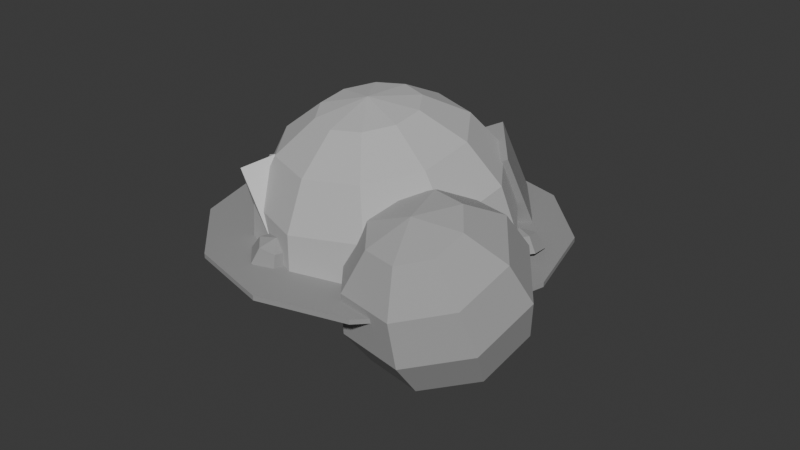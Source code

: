 # Source: rock_flat.blend  (saved by Blender 5.1.29; exported with 4.5.12 LTS)
import bpy
from mathutils import Matrix  # noqa: F401  (used for matrix-valued properties, if any)

bpy.ops.wm.read_factory_settings(use_empty=True)
scene = bpy.context.scene
scene.name = 'Scene'

# ---- collections
col_collection = bpy.data.collections.new('Collection'); scene.collection.children.link(col_collection)

# ---- materials (node trees are filled in below, after node groups)
mat_hemispheremat = bpy.data.materials.new('HemisphereMat')
mat_hemispheremat.diffuse_color = (0.502, 0.502, 0.502, 1.0)
mat_spheremat = bpy.data.materials.new('SphereMat')
mat_spheremat.diffuse_color = (0.3765, 0.3765, 0.3765, 1.0)
mat_hemispheremat_001 = bpy.data.materials.new('HemisphereMat.001')
mat_hemispheremat_001.diffuse_color = (0.6275, 0.6275, 0.6275, 1.0)
mat_boxmat = bpy.data.materials.new('BoxMat')
mat_boxmat.diffuse_color = (0.3137, 0.3137, 0.3137, 1.0)

# ---- material node trees
mat_hemispheremat.use_nodes = True; mat_hemispheremat.node_tree.nodes.clear()
_N = mat_hemispheremat.node_tree.nodes; _L = mat_hemispheremat.node_tree.links
n0 = _N.new('ShaderNodeBsdfPrincipled'); n0.name = 'Principled BSDF'; n0.location = (-200, 100)
n0.inputs[0].default_value = (0.502, 0.502, 0.502, 1.0)
n0.inputs[2].default_value = 1.0
n1 = _N.new('ShaderNodeOutputMaterial'); n1.name = 'Material Output'; n1.location = (200, 100)
_L.new(n0.outputs[0], n1.inputs[0])
n1.is_active_output = True
mat_spheremat.use_nodes = True; mat_spheremat.node_tree.nodes.clear()
_N = mat_spheremat.node_tree.nodes; _L = mat_spheremat.node_tree.links
n0 = _N.new('ShaderNodeBsdfPrincipled'); n0.name = 'Principled BSDF'; n0.location = (-200, 100)
n0.inputs[0].default_value = (0.3765, 0.3765, 0.3765, 1.0)
n0.inputs[2].default_value = 1.0
n1 = _N.new('ShaderNodeOutputMaterial'); n1.name = 'Material Output'; n1.location = (200, 100)
_L.new(n0.outputs[0], n1.inputs[0])
n1.is_active_output = True
mat_hemispheremat_001.use_nodes = True; mat_hemispheremat_001.node_tree.nodes.clear()
_N = mat_hemispheremat_001.node_tree.nodes; _L = mat_hemispheremat_001.node_tree.links
n0 = _N.new('ShaderNodeBsdfPrincipled'); n0.name = 'Principled BSDF'; n0.location = (-200, 100)
n0.inputs[0].default_value = (0.6275, 0.6275, 0.6275, 1.0)
n0.inputs[2].default_value = 1.0
n1 = _N.new('ShaderNodeOutputMaterial'); n1.name = 'Material Output'; n1.location = (200, 100)
_L.new(n0.outputs[0], n1.inputs[0])
n1.is_active_output = True
mat_boxmat.use_nodes = True; mat_boxmat.node_tree.nodes.clear()
_N = mat_boxmat.node_tree.nodes; _L = mat_boxmat.node_tree.links
n0 = _N.new('ShaderNodeBsdfPrincipled'); n0.name = 'Principled BSDF'; n0.location = (-200, 100)
n0.inputs[0].default_value = (0.3137, 0.3137, 0.3137, 1.0)
n0.inputs[2].default_value = 1.0
n1 = _N.new('ShaderNodeOutputMaterial'); n1.name = 'Material Output'; n1.location = (200, 100)
_L.new(n0.outputs[0], n1.inputs[0])
n1.is_active_output = True

# ---- world
world_world = bpy.data.worlds.new('World'); scene.world = world_world
world_world.use_nodes = True; world_world.node_tree.nodes.clear()
_N = world_world.node_tree.nodes; _L = world_world.node_tree.links
n0 = _N.new('ShaderNodeOutputWorld'); n0.name = 'World Output'; n0.location = (200, 100)
n1 = _N.new('ShaderNodeBackground'); n1.name = 'Background'; n1.location = (-200, 100)
n1.inputs[0].default_value = (0.05088, 0.05088, 0.05088, 1.0)
_L.new(n1.outputs[0], n0.inputs[0])
n0.is_active_output = True
world_world.color = (0.05088, 0.05088, 0.05088)
world_world.sun_shadow_jitter_overblur = 0.0

# ---- meshes
me_hemisphere = bpy.data.meshes.new('Hemisphere')
me_hemisphere.from_pydata([(0.55, 0.0, 0.0), (0.445, 0.3233, 0.0), (0.17, 0.5231, 0.0), (-0.17, 0.5231, 0.0), (-0.445, 0.3233, 0.0), (-0.55, 6.736e-17, 0.0), (-0.445, -0.3233, 0.0), (-0.17, -0.5231, 0.0), (0.17, -0.5231, 0.0), (0.445, -0.3233, 0.0), (0.5081, 0.0, 0.2105), (0.4111, 0.2987, 0.2105), (0.157, 0.4833, 0.2105), (-0.157, 0.4833, 0.2105), (-0.4111, 0.2987, 0.2105), (-0.5081, 6.223e-17, 0.2105), (-0.4111, -0.2987, 0.2105), (-0.157, -0.4833, 0.2105), (0.157, -0.4833, 0.2105), (0.4111, -0.2987, 0.2105), (0.3889, 0.0, 0.3889), (0.3146, 0.2286, 0.3889), (0.1202, 0.3699, 0.3889), (-0.1202, 0.3699, 0.3889), (-0.3146, 0.2286, 0.3889), (-0.3889, 4.763e-17, 0.3889), (-0.3146, -0.2286, 0.3889), (-0.1202, -0.3699, 0.3889), (0.1202, -0.3699, 0.3889), (0.3146, -0.2286, 0.3889), (0.2105, 0.0, 0.5081), (0.1703, 0.1237, 0.5081), (0.06504, 0.2002, 0.5081), (-0.06504, 0.2002, 0.5081), (-0.1703, 0.1237, 0.5081), (-0.2105, 2.578e-17, 0.5081), (-0.1703, -0.1237, 0.5081), (-0.06504, -0.2002, 0.5081), (0.06504, -0.2002, 0.5081), (0.1703, -0.1237, 0.5081), (0.0, 0.0, 0.55)], [], [(0, 1, 11, 10), (1, 2, 12, 11), (2, 3, 13, 12), (3, 4, 14, 13), (4, 5, 15, 14), (5, 6, 16, 15), (6, 7, 17, 16), (7, 8, 18, 17), (8, 9, 19, 18), (9, 0, 10, 19), (10, 11, 21, 20), (11, 12, 22, 21), (12, 13, 23, 22), (13, 14, 24, 23), (14, 15, 25, 24), (15, 16, 26, 25), (16, 17, 27, 26), (17, 18, 28, 27), (18, 19, 29, 28), (19, 10, 20, 29), (20, 21, 31, 30), (21, 22, 32, 31), (22, 23, 33, 32), (23, 24, 34, 33), (24, 25, 35, 34), (25, 26, 36, 35), (26, 27, 37, 36), (27, 28, 38, 37), (28, 29, 39, 38), (29, 20, 30, 39), (30, 31, 40), (31, 32, 40), (32, 33, 40), (33, 34, 40), (34, 35, 40), (35, 36, 40), (36, 37, 40), (37, 38, 40), (38, 39, 40), (39, 30, 40), (9, 8, 7, 6, 5, 4, 3, 2, 1, 0)])
me_hemisphere.materials.append(mat_hemispheremat)
me_hemisphere.update()
me_sphere = bpy.data.meshes.new('Sphere')
me_sphere.from_pydata([(0.0, 0.0, -0.38), (0.0, 0.0, 0.38), (0.19, 0.0, 0.3291), (0.1344, 0.1344, 0.3291), (1.163e-17, 0.19, 0.3291), (-0.1344, 0.1344, 0.3291), (-0.19, 2.327e-17, 0.3291), (-0.1344, -0.1344, 0.3291), (-3.49e-17, -0.19, 0.3291), (0.1344, -0.1344, 0.3291), (0.3291, 0.0, 0.19), (0.2327, 0.2327, 0.19), (2.015e-17, 0.3291, 0.19), (-0.2327, 0.2327, 0.19), (-0.3291, 4.03e-17, 0.19), (-0.2327, -0.2327, 0.19), (-6.045e-17, -0.3291, 0.19), (0.2327, -0.2327, 0.19), (0.38, 0.0, 2.327e-17), (0.2687, 0.2687, 2.327e-17), (2.327e-17, 0.38, 2.327e-17), (-0.2687, 0.2687, 2.327e-17), (-0.38, 4.654e-17, 2.327e-17), (-0.2687, -0.2687, 2.327e-17), (-6.98e-17, -0.38, 2.327e-17), (0.2687, -0.2687, 2.327e-17), (0.3291, 0.0, -0.19), (0.2327, 0.2327, -0.19), (2.015e-17, 0.3291, -0.19), (-0.2327, 0.2327, -0.19), (-0.3291, 4.03e-17, -0.19), (-0.2327, -0.2327, -0.19), (-6.045e-17, -0.3291, -0.19), (0.2327, -0.2327, -0.19), (0.19, 0.0, -0.3291), (0.1344, 0.1344, -0.3291), (1.163e-17, 0.19, -0.3291), (-0.1344, 0.1344, -0.3291), (-0.19, 2.327e-17, -0.3291), (-0.1344, -0.1344, -0.3291), (-3.49e-17, -0.19, -0.3291), (0.1344, -0.1344, -0.3291)], [], [(1, 2, 3), (1, 3, 4), (1, 4, 5), (1, 5, 6), (1, 6, 7), (1, 7, 8), (1, 8, 9), (1, 9, 2), (2, 10, 11, 3), (3, 11, 12, 4), (4, 12, 13, 5), (5, 13, 14, 6), (6, 14, 15, 7), (7, 15, 16, 8), (8, 16, 17, 9), (9, 17, 10, 2), (10, 18, 19, 11), (11, 19, 20, 12), (12, 20, 21, 13), (13, 21, 22, 14), (14, 22, 23, 15), (15, 23, 24, 16), (16, 24, 25, 17), (17, 25, 18, 10), (18, 26, 27, 19), (19, 27, 28, 20), (20, 28, 29, 21), (21, 29, 30, 22), (22, 30, 31, 23), (23, 31, 32, 24), (24, 32, 33, 25), (25, 33, 26, 18), (26, 34, 35, 27), (27, 35, 36, 28), (28, 36, 37, 29), (29, 37, 38, 30), (30, 38, 39, 31), (31, 39, 40, 32), (32, 40, 41, 33), (33, 41, 34, 26), (34, 0, 35), (35, 0, 36), (36, 0, 37), (37, 0, 38), (38, 0, 39), (39, 0, 40), (40, 0, 41), (41, 0, 34)])
me_sphere.materials.append(mat_spheremat)
me_sphere.update()
me_hemisphere_001 = bpy.data.meshes.new('Hemisphere.001')
me_hemisphere_001.from_pydata([(0.22, 0.0, 0.0), (0.1556, 0.1556, 0.0), (1.347e-17, 0.22, 0.0), (-0.1556, 0.1556, 0.0), (-0.22, 2.694e-17, 0.0), (-0.1556, -0.1556, 0.0), (-4.041e-17, -0.22, 0.0), (0.1556, -0.1556, 0.0), (0.1905, 0.0, 0.11), (0.1347, 0.1347, 0.11), (1.167e-17, 0.1905, 0.11), (-0.1347, 0.1347, 0.11), (-0.1905, 2.333e-17, 0.11), (-0.1347, -0.1347, 0.11), (-3.5e-17, -0.1905, 0.11), (0.1347, -0.1347, 0.11), (0.11, 0.0, 0.1905), (0.07778, 0.07778, 0.1905), (6.736e-18, 0.11, 0.1905), (-0.07778, 0.07778, 0.1905), (-0.11, 1.347e-17, 0.1905), (-0.07778, -0.07778, 0.1905), (-2.021e-17, -0.11, 0.1905), (0.07778, -0.07778, 0.1905), (0.0, 0.0, 0.22)], [], [(0, 1, 9, 8), (1, 2, 10, 9), (2, 3, 11, 10), (3, 4, 12, 11), (4, 5, 13, 12), (5, 6, 14, 13), (6, 7, 15, 14), (7, 0, 8, 15), (8, 9, 17, 16), (9, 10, 18, 17), (10, 11, 19, 18), (11, 12, 20, 19), (12, 13, 21, 20), (13, 14, 22, 21), (14, 15, 23, 22), (15, 8, 16, 23), (16, 17, 24), (17, 18, 24), (18, 19, 24), (19, 20, 24), (20, 21, 24), (21, 22, 24), (22, 23, 24), (23, 16, 24), (7, 6, 5, 4, 3, 2, 1, 0)])
me_hemisphere_001.materials.append(mat_hemispheremat_001)
me_hemisphere_001.update()
me_box = bpy.data.meshes.new('Box')
me_box.from_pydata([(-0.15, -0.125, 0.0), (0.15, -0.125, 0.0), (0.15, 0.125, 0.0), (-0.15, 0.125, 0.0), (-0.15, -0.125, 0.35), (0.15, -0.125, 0.35), (0.15, 0.125, 0.35), (-0.15, 0.125, 0.35)], [], [(3, 2, 1, 0), (4, 5, 6, 7), (0, 1, 5, 4), (1, 2, 6, 5), (2, 3, 7, 6), (3, 0, 4, 7)])
_uv = me_box.uv_layers.new(name='UVMap')
_uv.uv.foreach_set('vector', [0.07143, 0.8571, 0.9286, 0.8571, 0.9286, 0.1429, 0.07143, 0.1429, 0.07143, 0.1429, 0.9286, 0.1429, 0.9286, 0.8571, 0.07143, 0.8571, 0.07143, 0.0, 0.9286, 0.0, 0.9286, 1.0, 0.07143, 1.0, 0.1429, 0.0, 0.8571, 0.0, 0.8571, 1.0, 0.1429, 1.0, 0.9286, 0.0, 0.07143, 0.0, 0.07143, 1.0, 0.9286, 1.0, 0.8571, 0.0, 0.1429, 0.0, 0.1429, 1.0, 0.8571, 1.0])
me_box.materials.append(mat_boxmat)
me_box.update()
me_box_001 = bpy.data.meshes.new('Box.001')
me_box_001.from_pydata([(-0.1, -0.09, 0.0), (0.1, -0.09, 0.0), (0.1, 0.09, 0.0), (-0.1, 0.09, 0.0), (-0.1, -0.09, 0.22), (0.1, -0.09, 0.22), (0.1, 0.09, 0.22), (-0.1, 0.09, 0.22)], [], [(3, 2, 1, 0), (4, 5, 6, 7), (0, 1, 5, 4), (1, 2, 6, 5), (2, 3, 7, 6), (3, 0, 4, 7)])
_uv = me_box_001.uv_layers.new(name='UVMap')
_uv.uv.foreach_set('vector', [0.04545, 0.9091, 0.9545, 0.9091, 0.9545, 0.09091, 0.04545, 0.09091, 0.04545, 0.09091, 0.9545, 0.09091, 0.9545, 0.9091, 0.04545, 0.9091, 0.04545, 0.0, 0.9545, 0.0, 0.9545, 1.0, 0.04545, 1.0, 0.09091, 0.0, 0.9091, 0.0, 0.9091, 1.0, 0.09091, 1.0, 0.9545, 0.0, 0.04545, 0.0, 0.04545, 1.0, 0.9545, 1.0, 0.9091, 0.0, 0.09091, 0.0, 0.09091, 1.0, 0.9091, 1.0])
me_box_001.materials.append(mat_spheremat)
me_box_001.update()
me_hemisphere_002 = bpy.data.meshes.new('Hemisphere.002')
me_hemisphere_002.from_pydata([(0.09197, 0.0, 0.0), (0.04599, 0.07965, 0.0), (-0.04599, 0.07965, 0.0), (-0.09197, 1.126e-17, 0.0), (-0.04599, -0.07965, 0.0), (0.04599, -0.07965, 0.0), (0.06503, 0.0, 0.06503), (0.03252, 0.05632, 0.06503), (-0.03252, 0.05632, 0.06503), (-0.06503, 7.964e-18, 0.06503), (-0.03252, -0.05632, 0.06503), (0.03252, -0.05632, 0.06503), (0.0, 0.0, 0.09197)], [], [(0, 1, 7, 6), (1, 2, 8, 7), (2, 3, 9, 8), (3, 4, 10, 9), (4, 5, 11, 10), (5, 0, 6, 11), (6, 7, 12), (7, 8, 12), (8, 9, 12), (9, 10, 12), (10, 11, 12), (11, 6, 12), (5, 4, 3, 2, 1, 0)])
me_hemisphere_002.materials.append(mat_boxmat)
me_hemisphere_002.update()
me_hemisphere_003 = bpy.data.meshes.new('Hemisphere.003')
me_hemisphere_003.from_pydata([(0.09682, 0.0, 0.0), (0.04841, 0.08385, 0.0), (-0.04841, 0.08385, 0.0), (-0.09682, 1.186e-17, 0.0), (-0.04841, -0.08385, 0.0), (0.04841, -0.08385, 0.0), (0.06846, 0.0, 0.06846), (0.03423, 0.05929, 0.06846), (-0.03423, 0.05929, 0.06846), (-0.06846, 8.384e-18, 0.06846), (-0.03423, -0.05929, 0.06846), (0.03423, -0.05929, 0.06846), (0.0, 0.0, 0.09682)], [], [(0, 1, 7, 6), (1, 2, 8, 7), (2, 3, 9, 8), (3, 4, 10, 9), (4, 5, 11, 10), (5, 0, 6, 11), (6, 7, 12), (7, 8, 12), (8, 9, 12), (9, 10, 12), (10, 11, 12), (11, 6, 12), (5, 4, 3, 2, 1, 0)])
me_hemisphere_003.materials.append(mat_boxmat)
me_hemisphere_003.update()
me_hemisphere_004 = bpy.data.meshes.new('Hemisphere.004')
me_hemisphere_004.from_pydata([(0.0811, 0.0, 0.0), (0.04055, 0.07023, 0.0), (-0.04055, 0.07023, 0.0), (-0.0811, 9.931e-18, 0.0), (-0.04055, -0.07023, 0.0), (0.04055, -0.07023, 0.0), (0.05734, 0.0, 0.05734), (0.02867, 0.04966, 0.05734), (-0.02867, 0.04966, 0.05734), (-0.05734, 7.023e-18, 0.05734), (-0.02867, -0.04966, 0.05734), (0.02867, -0.04966, 0.05734), (0.0, 0.0, 0.0811)], [], [(0, 1, 7, 6), (1, 2, 8, 7), (2, 3, 9, 8), (3, 4, 10, 9), (4, 5, 11, 10), (5, 0, 6, 11), (6, 7, 12), (7, 8, 12), (8, 9, 12), (9, 10, 12), (10, 11, 12), (11, 6, 12), (5, 4, 3, 2, 1, 0)])
me_hemisphere_004.materials.append(mat_boxmat)
me_hemisphere_004.update()
me_hemisphere_005 = bpy.data.meshes.new('Hemisphere.005')
me_hemisphere_005.from_pydata([(0.06133, 0.0, 0.0), (0.03066, 0.05311, 0.0), (-0.03066, 0.05311, 0.0), (-0.06133, 7.51e-18, 0.0), (-0.03066, -0.05311, 0.0), (0.03066, -0.05311, 0.0), (0.04336, 0.0, 0.04336), (0.02168, 0.03755, 0.04336), (-0.02168, 0.03755, 0.04336), (-0.04336, 5.311e-18, 0.04336), (-0.02168, -0.03755, 0.04336), (0.02168, -0.03755, 0.04336), (0.0, 0.0, 0.06133)], [], [(0, 1, 7, 6), (1, 2, 8, 7), (2, 3, 9, 8), (3, 4, 10, 9), (4, 5, 11, 10), (5, 0, 6, 11), (6, 7, 12), (7, 8, 12), (8, 9, 12), (9, 10, 12), (10, 11, 12), (11, 6, 12), (5, 4, 3, 2, 1, 0)])
me_hemisphere_005.materials.append(mat_boxmat)
me_hemisphere_005.update()
me_hemisphere_006 = bpy.data.meshes.new('Hemisphere.006')
me_hemisphere_006.from_pydata([(0.07102, 0.0, 0.0), (0.03551, 0.06151, 0.0), (-0.03551, 0.06151, 0.0), (-0.07102, 8.698e-18, 0.0), (-0.03551, -0.06151, 0.0), (0.03551, -0.06151, 0.0), (0.05022, 0.0, 0.05022), (0.02511, 0.04349, 0.05022), (-0.02511, 0.04349, 0.05022), (-0.05022, 6.15e-18, 0.05022), (-0.02511, -0.04349, 0.05022), (0.02511, -0.04349, 0.05022), (0.0, 0.0, 0.07102)], [], [(0, 1, 7, 6), (1, 2, 8, 7), (2, 3, 9, 8), (3, 4, 10, 9), (4, 5, 11, 10), (5, 0, 6, 11), (6, 7, 12), (7, 8, 12), (8, 9, 12), (9, 10, 12), (10, 11, 12), (11, 6, 12), (5, 4, 3, 2, 1, 0)])
me_hemisphere_006.materials.append(mat_boxmat)
me_hemisphere_006.update()
me_wedge = bpy.data.meshes.new('Wedge')
me_wedge.from_pydata([(-0.09, -0.125, 0.0), (0.09, -0.125, 0.0), (-0.09, 0.125, 0.0), (0.09, 0.125, 0.0), (-0.09, 0.125, 0.3), (0.09, 0.125, 0.3)], [], [(0, 2, 3, 1), (3, 2, 4, 5), (0, 1, 5, 4), (0, 4, 2), (1, 3, 5)])
me_wedge.materials.append(mat_hemispheremat_001)
me_wedge.update()
me_cylinder = bpy.data.meshes.new('Cylinder')
me_cylinder.from_pydata([(0.75, 0.0, 0.0), (0.75, 0.0, 0.02), (0.6495, 0.375, 0.0), (0.6495, 0.375, 0.02), (0.375, 0.6495, 0.0), (0.375, 0.6495, 0.02), (4.592e-17, 0.75, 0.0), (4.592e-17, 0.75, 0.02), (-0.375, 0.6495, 0.0), (-0.375, 0.6495, 0.02), (-0.6495, 0.375, 0.0), (-0.6495, 0.375, 0.02), (-0.75, 9.185e-17, 0.0), (-0.75, 9.185e-17, 0.02), (-0.6495, -0.375, 0.0), (-0.6495, -0.375, 0.02), (-0.375, -0.6495, 0.0), (-0.375, -0.6495, 0.02), (-1.378e-16, -0.75, 0.0), (-1.378e-16, -0.75, 0.02), (0.375, -0.6495, 0.0), (0.375, -0.6495, 0.02), (0.6495, -0.375, 0.0), (0.6495, -0.375, 0.02)], [], [(22, 20, 18, 16, 14, 12, 10, 8, 6, 4, 2, 0), (0, 2, 3, 1), (2, 4, 5, 3), (4, 6, 7, 5), (6, 8, 9, 7), (8, 10, 11, 9), (10, 12, 13, 11), (12, 14, 15, 13), (14, 16, 17, 15), (16, 18, 19, 17), (18, 20, 21, 19), (20, 22, 23, 21), (22, 0, 1, 23), (1, 3, 5, 7, 9, 11, 13, 15, 17, 19, 21, 23)])
_uv = me_cylinder.uv_layers.new(name='UVMap')
_uv.uv.foreach_set('vector', [0.933, 0.25, 0.75, 0.06699, 0.5, 0.0, 0.25, 0.06699, 0.06699, 0.25, 0.0, 0.5, 0.06699, 0.75, 0.25, 0.933, 0.5, 1.0, 0.75, 0.933, 0.933, 0.75, 1.0, 0.5, 0.0, 0.0, 0.2618, 0.0, 0.2618, 0.01333, 0.0, 0.01333, 0.2618, 0.0, 0.5236, 0.0, 0.5236, 0.01333, 0.2618, 0.01333, 0.5236, 0.0, 0.7854, 0.0, 0.7854, 0.01333, 0.5236, 0.01333, 0.7854, 0.0, 1.047, 0.0, 1.047, 0.01333, 0.7854, 0.01333, 1.047, 0.0, 1.309, 0.0, 1.309, 0.01333, 1.047, 0.01333, 1.309, 0.0, 1.571, 0.0, 1.571, 0.01333, 1.309, 0.01333, 1.571, 0.0, 1.833, 0.0, 1.833, 0.01333, 1.571, 0.01333, 1.833, 0.0, 2.094, 0.0, 2.094, 0.01333, 1.833, 0.01333, 2.094, 0.0, 2.356, 0.0, 2.356, 0.01333, 2.094, 0.01333, 2.356, 0.0, 2.618, 0.0, 2.618, 0.01333, 2.356, 0.01333, 2.618, 0.0, 2.88, 0.0, 2.88, 0.01333, 2.618, 0.01333, 2.88, 0.0, 3.142, 0.0, 3.142, 0.01333, 2.88, 0.01333, 1.0, 0.5, 0.933, 0.75, 0.75, 0.933, 0.5, 1.0, 0.25, 0.933, 0.06699, 0.75, 0.0, 0.5, 0.06699, 0.25, 0.25, 0.06699, 0.5, 0.0, 0.75, 0.06699, 0.933, 0.25])
me_cylinder.materials.append(mat_boxmat)
me_cylinder.update()

# ---- objects
ob_rock = bpy.data.objects.new('Rock', None)
ob_mainboulder = bpy.data.objects.new('MainBoulder', me_hemisphere)
ob_secondboulder = bpy.data.objects.new('SecondBoulder', me_sphere)
ob_smallrock = bpy.data.objects.new('SmallRock', me_hemisphere_001)
ob_facet1 = bpy.data.objects.new('Facet1', me_box)
ob_facet2 = bpy.data.objects.new('Facet2', me_box_001)
ob_pebble_0 = bpy.data.objects.new('Pebble_0', me_hemisphere_002)
ob_pebble_1 = bpy.data.objects.new('Pebble_1', me_hemisphere_003)
ob_pebble_2 = bpy.data.objects.new('Pebble_2', me_hemisphere_004)
ob_pebble_3 = bpy.data.objects.new('Pebble_3', me_hemisphere_005)
ob_pebble_4 = bpy.data.objects.new('Pebble_4', me_hemisphere_006)
ob_shard = bpy.data.objects.new('Shard', me_wedge)
ob_groundshadow = bpy.data.objects.new('GroundShadow', me_cylinder)

# ---- transforms, parenting, visibility, modifiers, constraints
ob_rock.location = (0.0, 0.0, 0.0)
ob_rock.empty_display_size = 0.3
ob_mainboulder.parent = ob_rock
ob_mainboulder.location = (0.0, 0.0, 0.0)
ob_mainboulder.rotation_euler = (0.1396, -0.08727, 0.2618)
ob_secondboulder.parent = ob_rock
ob_secondboulder.location = (0.45, -0.25, -0.05)
ob_secondboulder.rotation_euler = (0.3491, 0.1745, -0.5236)
ob_smallrock.parent = ob_rock
ob_smallrock.location = (-0.35, 0.35, -0.02)
ob_smallrock.rotation_euler = (-0.1745, 0.4363, 0.7854)
ob_facet1.parent = ob_rock
ob_facet1.location = (0.25, 0.4, -0.05)
ob_facet1.rotation_euler = (0.2618, -0.3491, 0.6109)
ob_facet2.parent = ob_rock
ob_facet2.location = (-0.42, -0.2, 0.0)
ob_facet2.rotation_euler = (-0.2094, 0.5236, -0.3491)
ob_pebble_0.parent = ob_rock
ob_pebble_0.location = (0.55, 0.15, -0.02)
ob_pebble_0.rotation_euler = (-0.285, -0.135, 0.7012)
ob_pebble_1.parent = ob_rock
ob_pebble_1.location = (-0.15, -0.5, -0.02)
ob_pebble_1.rotation_euler = (0.106, 0.2353, 0.2731)
ob_pebble_2.parent = ob_rock
ob_pebble_2.location = (0.3, -0.5, -0.02)
ob_pebble_2.rotation_euler = (-0.2821, -0.1688, 1.588)
ob_pebble_3.parent = ob_rock
ob_pebble_3.location = (-0.55, 0.05, -0.02)
ob_pebble_3.rotation_euler = (-0.1807, 0.08993, 1.712)
ob_pebble_4.parent = ob_rock
ob_pebble_4.location = (0.0, 0.55, -0.02)
ob_pebble_4.rotation_euler = (0.05356, 0.1857, 0.02042)
ob_shard.parent = ob_rock
ob_shard.location = (-0.2, -0.35, 0.0)
ob_shard.rotation_euler = (0.1745, -0.2618, 1.047)
ob_groundshadow.parent = ob_rock
ob_groundshadow.location = (0.0, 0.0, -0.04)

# ---- collection membership
scene.collection.objects.link(ob_rock)
scene.collection.objects.link(ob_mainboulder)
scene.collection.objects.link(ob_secondboulder)
scene.collection.objects.link(ob_smallrock)
scene.collection.objects.link(ob_facet1)
scene.collection.objects.link(ob_facet2)
scene.collection.objects.link(ob_pebble_0)
scene.collection.objects.link(ob_pebble_1)
scene.collection.objects.link(ob_pebble_2)
scene.collection.objects.link(ob_pebble_3)
scene.collection.objects.link(ob_pebble_4)
scene.collection.objects.link(ob_shard)
scene.collection.objects.link(ob_groundshadow)

# ---- scene / render settings (as saved in the file)
scene.frame_start = 1; scene.frame_end = 250; scene.frame_set(1)
scene.render.engine = 'BLENDER_EEVEE_NEXT'
scene.render.bake_bias = 0.0
scene.render.bake_samples = 0
scene.cycles.sampling_pattern = 'TABULATED_SOBOL'
scene.eevee.use_volume_custom_range = False
bpy.context.view_layer.update()

# ---- added for rendering (the .blend has no active camera and no usable light): camera, sun
cam_auto = bpy.data.cameras.new('AutoCamera')
cam_auto.lens = 50.0
cam_auto.sensor_width = 36.0
cam_auto.clip_end = 1000.0
ob_auto_camera = bpy.data.objects.new('AutoCamera', cam_auto)
scene.collection.objects.link(ob_auto_camera)
ob_auto_camera.location = (2.60653, -3.05207, 2.02553)
ob_auto_camera.rotation_euler = (1.09748, -7.21219e-08, 0.694738)
scene.camera = ob_auto_camera
light_auto_sun = bpy.data.lights.new('AutoSun', 'SUN')
light_auto_sun.energy = 3.0
light_auto_sun.angle = 0.0523599
ob_auto_sun = bpy.data.objects.new('AutoSun', light_auto_sun)
scene.collection.objects.link(ob_auto_sun)
ob_auto_sun.rotation_euler = (0.872665, 0.174533, 0.523599)
bpy.context.view_layer.update()
